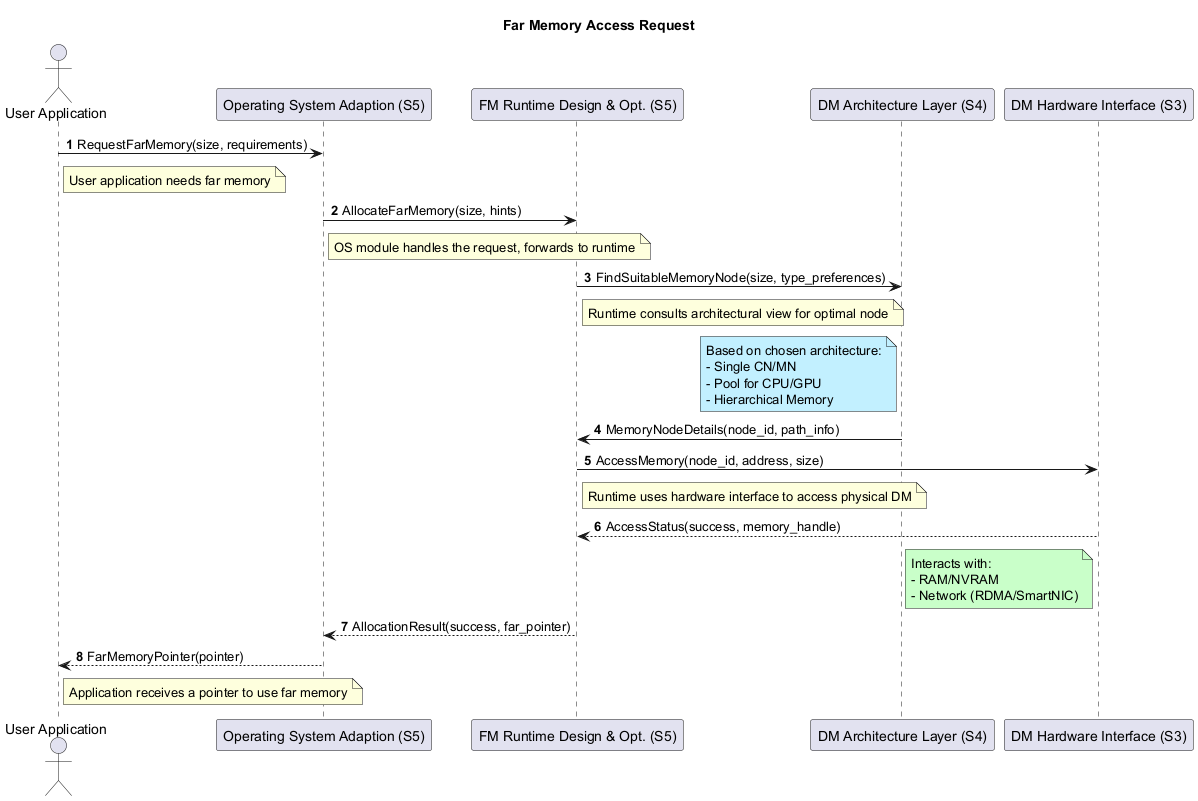

The diagram above was rendered by PlantUML. Its source (embedded in the PNG):
@startuml
title Far Memory Access Request

actor UserApp as "User Application"
participant OS as "Operating System Adaption (S5)"
participant FarMemoryRuntime as "FM Runtime Design & Opt. (S5)"
participant DM_Arch_Mgmt as "DM Architecture Layer (S4)"
participant DM_Hardware_Interface as "DM Hardware Interface (S3)"

autonumber

UserApp -> OS : RequestFarMemory(size, requirements)
note right of UserApp: User application needs far memory

OS -> FarMemoryRuntime : AllocateFarMemory(size, hints)
note right of OS: OS module handles the request, forwards to runtime

FarMemoryRuntime -> DM_Arch_Mgmt : FindSuitableMemoryNode(size, type_preferences)
note right of FarMemoryRuntime : Runtime consults architectural view for optimal node
note left of DM_Arch_Mgmt #APPLICATION
  Based on chosen architecture:
  - Single CN/MN
  - Pool for CPU/GPU
  - Hierarchical Memory
end note

DM_Arch_Mgmt -> FarMemoryRuntime : MemoryNodeDetails(node_id, path_info)

FarMemoryRuntime -> DM_Hardware_Interface : AccessMemory(node_id, address, size)
note right of FarMemoryRuntime: Runtime uses hardware interface to access physical DM

DM_Hardware_Interface --> FarMemoryRuntime : AccessStatus(success, memory_handle)
note left of DM_Hardware_Interface #TECHNOLOGY
  Interacts with:
  - RAM/NVRAM
  - Network (RDMA/SmartNIC)
end note

FarMemoryRuntime --> OS : AllocationResult(success, far_pointer)

OS --> UserApp : FarMemoryPointer(pointer)
note right of UserApp: Application receives a pointer to use far memory

@enduml